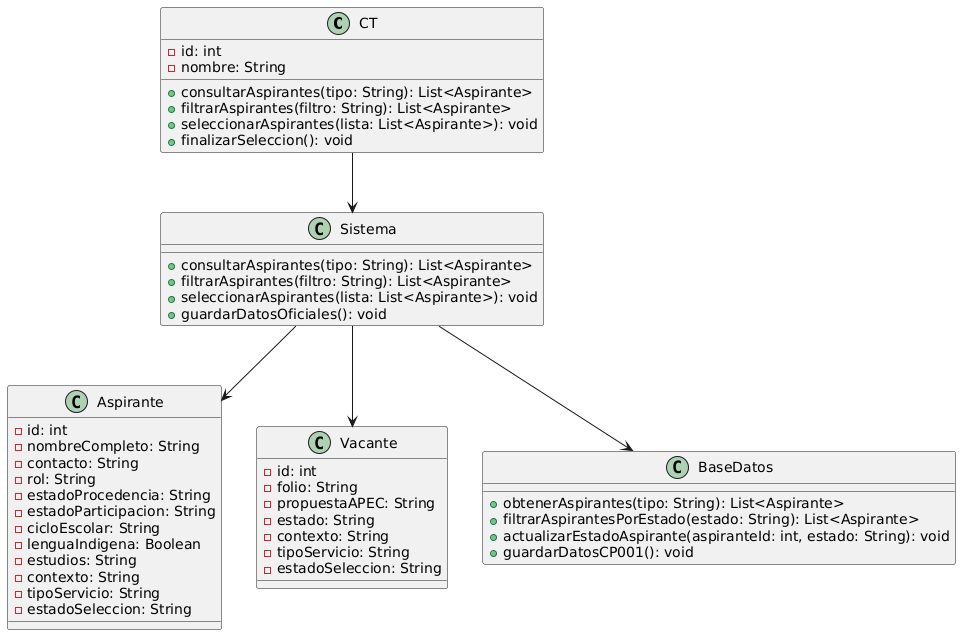

The diagram above was rendered by PlantUML. Its source (embedded in the PNG):
@startuml
class CT {
    - id: int
    - nombre: String
    + consultarAspirantes(tipo: String): List<Aspirante>
    + filtrarAspirantes(filtro: String): List<Aspirante>
    + seleccionarAspirantes(lista: List<Aspirante>): void
    + finalizarSeleccion(): void
}

class Aspirante {
    - id: int
    - nombreCompleto: String
    - contacto: String
    - rol: String
    - estadoProcedencia: String
    - estadoParticipacion: String
    - cicloEscolar: String
    - lenguaIndigena: Boolean
    - estudios: String
    - contexto: String
    - tipoServicio: String
    - estadoSeleccion: String
}

class Vacante {
    - id: int
    - folio: String
    - propuestaAPEC: String
    - estado: String
    - contexto: String
    - tipoServicio: String
    - estadoSeleccion: String
}

class Sistema {
    + consultarAspirantes(tipo: String): List<Aspirante>
    + filtrarAspirantes(filtro: String): List<Aspirante>
    + seleccionarAspirantes(lista: List<Aspirante>): void
    + guardarDatosOficiales(): void
}

class BaseDatos {
    + obtenerAspirantes(tipo: String): List<Aspirante>
    + filtrarAspirantesPorEstado(estado: String): List<Aspirante>
    + actualizarEstadoAspirante(aspiranteId: int, estado: String): void
    + guardarDatosCP001(): void
}

CT --> Sistema
Sistema --> BaseDatos
Sistema --> Aspirante
Sistema --> Vacante
@enduml